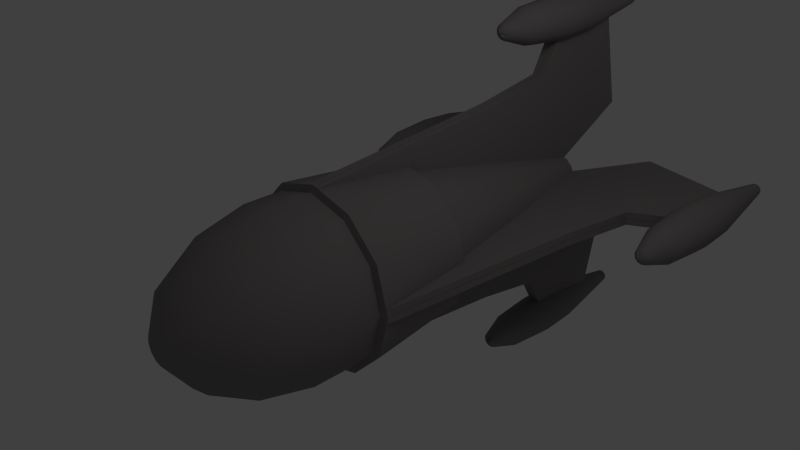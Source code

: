 # Source: interceptor.blend  (saved by Blender 2.61.0; exported with 4.5.12 LTS)
import bpy
from mathutils import Matrix  # noqa: F401  (used for matrix-valued properties, if any)

bpy.ops.wm.read_factory_settings(use_empty=True)
scene = bpy.context.scene
scene.name = 'Scene'

# ---- collections
col_collection_1 = bpy.data.collections.new('Collection 1'); scene.collection.children.link(col_collection_1)

# ---- materials (node trees are filled in below, after node groups)
mat_shiny = bpy.data.materials.new('Shiny')
mat_shiny.alpha_threshold = 0.0
mat_shiny.use_transparent_shadow = False
mat_shiny.diffuse_color = (0.2462, 0.2294, 0.2262, 1.0)
mat_shiny.roughness = 0.5
mat_shiny.line_color = (0.0, 0.0, 0.0, 1.0)
mat_black = bpy.data.materials.new('Black')
mat_black.alpha_threshold = 0.0
mat_black.use_transparent_shadow = False
mat_black.diffuse_color = (0.0, 0.0, 0.0, 1.0)
mat_black.roughness = 0.5
mat_black.line_color = (0.0, 0.0, 0.0, 1.0)

# ---- material node trees

# ---- world
world_world = bpy.data.worlds.new('World'); scene.world = world_world
world_world.color = (0.05088, 0.05088, 0.05088)
world_world.use_sun_shadow = False
world_world.sun_shadow_jitter_overblur = 0.0
world_world.cycles.sampling_method = 'MANUAL'
world_world.cycles.sample_map_resolution = 256

# ---- cameras
cam_camera = bpy.data.cameras.new('Camera')
cam_camera.clip_end = 100.0
cam_camera.lens = 35.0
cam_camera.sensor_width = 32.0
cam_camera.sensor_height = 18.0
cam_camera.ortho_scale = 7.314
cam_camera.dof.focus_distance = 0.0
cam_camera.dof.aperture_fstop = 128.0

# ---- lights
light_lamp = bpy.data.lights.new('Lamp', 'POINT')
light_lamp.transmission_factor = 0.0
light_lamp.cutoff_distance = 30.0
light_lamp.energy = 100.0
light_lamp.shadow_buffer_clip_start = 1.001
light_lamp.shadow_soft_size = 1.0
light_lamp.shadow_maximum_resolution = 0.006
light_lamp.use_absolute_resolution = True
light_lamp.cycles.use_multiple_importance_sampling = False

# ---- meshes
me_plane = bpy.data.meshes.new('Plane')
me_plane.from_pydata([(-1.015, 0.6133, 0.0), (1.015, 0.6133, 0.0), (-1.0, -2.217, 0.0), (1.0, -2.217, 0.0), (-0.2094, -3.095, 0.0), (0.2094, -3.095, 0.0), (-0.003254, -3.147, 0.0), (0.003254, -3.147, 0.0), (-1.163, -1.498, 0.0), (1.163, -1.498, 0.0), (-0.6784, -2.761, 0.0), (0.6784, -2.761, 0.0), (-0.01103, 3.833, 0.0), (0.01103, 3.833, 0.0), (-0.7207, 2.042, 0.0), (0.7207, 2.042, 0.0), (-1.164, -0.937, 0.0), (1.164, -0.937, 0.0), (-0.2971, 3.834, 0.0), (0.2971, 3.834, 0.0), (-0.2573, 3.834, -0.1486), (-0.2573, 3.834, 0.1486), (0.2573, 3.834, -0.1486), (0.2573, 3.834, 0.1486), (-1.008, -0.937, -0.5821), (-1.008, -0.937, 0.5821), (1.008, -0.937, -0.5821), (1.008, -0.937, 0.5821), (-0.6241, 2.042, -0.3603), (-0.6241, 2.042, 0.3603), (0.6241, 2.042, -0.3603), (0.6241, 2.042, 0.3603), (-0.009555, 3.833, -0.005517), (-0.009555, 3.833, 0.005517), (0.009555, 3.833, -0.005517), (0.009555, 3.833, 0.005517), (-0.5875, -2.761, -0.3392), (-0.5875, -2.761, 0.3392), (0.5875, -2.761, -0.3392), (0.5875, -2.761, 0.3392), (-1.007, -1.498, -0.5815), (-1.007, -1.498, 0.5815), (1.007, -1.498, -0.5815), (1.007, -1.498, 0.5815), (-0.002818, -3.147, -0.001627), (-0.002818, -3.147, 0.001627), (0.002818, -3.147, -0.001627), (0.002818, -3.147, 0.001627), (-0.1813, -3.095, -0.1047), (-0.1813, -3.095, 0.1047), (0.1813, -3.095, -0.1047), (0.1813, -3.095, 0.1047), (-0.866, -2.217, -0.5), (-0.866, -2.217, 0.5), (0.866, -2.217, -0.5), (0.866, -2.217, 0.5), (-0.8789, 0.6133, -0.5074), (-0.8789, 0.6133, 0.5074), (0.8789, 0.6133, -0.5074), (0.8789, 0.6133, 0.5074), (-0.5074, 0.6133, -0.8789), (-0.5074, 0.6133, 0.8789), (0.5074, 0.6133, -0.8789), (0.5074, 0.6133, 0.8789), (-0.5, -2.217, -0.866), (-0.5, -2.217, 0.866), (0.5, -2.217, -0.866), (0.5, -2.217, 0.866), (-0.1047, -3.095, -0.1813), (-0.1047, -3.095, 0.1813), (0.1047, -3.095, -0.1813), (0.1047, -3.095, 0.1813), (-0.001627, -3.147, -0.002818), (-0.001627, -3.147, 0.002818), (0.001627, -3.147, -0.002818), (0.001627, -3.147, 0.002818), (-0.5815, -1.498, -1.007), (-0.5815, -1.498, 1.007), (0.5815, -1.498, -1.007), (0.5815, -1.498, 1.007), (-0.3392, -2.761, -0.5875), (-0.3392, -2.761, 0.5875), (0.3392, -2.761, -0.5875), (0.3392, -2.761, 0.5875), (-0.005517, 3.833, -0.009555), (-0.005517, 3.833, 0.009555), (0.005517, 3.833, -0.009555), (0.005517, 3.833, 0.009555), (-0.3603, 2.042, -0.6241), (-0.3603, 2.042, 0.6241), (0.3603, 2.042, -0.6241), (0.3603, 2.042, 0.6241), (-0.5821, -0.937, -1.008), (-0.5821, -0.937, 1.008), (0.5821, -0.937, -1.008), (0.5821, -0.937, 1.008), (-0.1486, 3.834, -0.2573), (-0.1486, 3.834, 0.2573), (0.1486, 3.834, -0.2573), (0.1486, 3.834, 0.2573), (0.0, 3.834, -0.2971), (0.0, 3.834, 0.2971), (0.0, -0.937, -1.164), (0.0, -0.937, 1.164), (0.0, 2.042, -0.7207), (0.0, 2.042, 0.7207), (0.0, 3.833, -0.01103), (0.0, 3.833, 0.01103), (0.0, -2.761, -0.6784), (0.0, -2.761, 0.6784), (0.0, -1.498, -1.163), (0.0, -1.498, 1.163), (0.0, -3.147, -0.003254), (0.0, -3.147, 0.003254), (0.0, -3.095, -0.2094), (0.0, -3.095, 0.2094), (0.0, -2.217, -1.0), (0.0, -2.217, 1.0), (0.0, 0.6133, -1.015), (0.0, 0.6133, 1.015), (0.002464, 4.634, -2.479), (0.002464, 4.634, 2.479), (-0.002464, 4.634, -2.479), (-0.002464, 4.634, 2.479), (0.002464, 3.186, -1.679), (0.002464, 3.186, 1.679), (-0.002464, 3.186, -1.679), (-0.002464, 3.186, 1.679), (-0.09695, 3.186, -1.679), (-0.09695, 3.186, 1.679), (0.09695, 3.186, -1.679), (0.09695, 3.186, 1.679), (-0.09695, 4.634, -2.479), (-0.09695, 4.634, 2.479), (0.09695, 4.634, -2.479), (0.09695, 4.634, 2.479), (0.002465, 3.81, -0.2593), (0.002465, 3.81, 0.2593), (-0.002465, 3.81, -0.2593), (-0.002465, 3.81, 0.2593), (0.002463, -0.9041, -1.088), (0.002463, -0.9041, 1.088), (-0.002463, -0.9041, -1.088), (-0.002463, -0.9041, 1.088), (-0.09695, -0.9041, -1.088), (-0.09695, -0.9041, 1.088), (0.09695, -0.9041, -1.088), (0.09695, -0.9041, 1.088), (-0.09695, 3.81, -0.2593), (-0.09695, 3.81, 0.2593), (0.09695, 3.81, -0.2593), (0.09695, 3.81, 0.2593), (0.002464, -0.9041, -1.235), (0.002464, -0.9041, 1.235), (-0.002464, -0.9041, -1.235), (-0.002464, -0.9041, 1.235), (0.002464, 5.003, -0.8888), (0.002464, 5.003, 0.8888), (-0.002464, 5.003, -0.8888), (-0.002464, 5.003, 0.8888), (-0.09695, -0.9041, -1.235), (-0.09695, -0.9041, 1.235), (0.09695, -0.9041, -1.235), (0.09695, -0.9041, 1.235), (-0.09695, 5.003, -0.8888), (-0.09695, 5.003, 0.8888), (0.09695, 5.003, -0.8888), (0.09695, 5.003, 0.8888), (0.002464, 3.584, -2.389), (0.002464, 3.584, 2.389), (-0.002464, 3.584, -2.389), (-0.002464, 3.584, 2.389), (-0.09695, 3.584, -2.389), (-0.09695, 3.584, 2.389), (0.09695, 3.584, -2.389), (0.09695, 3.584, 2.389), (0.0, 2.835, -2.175), (0.0, 2.835, 2.175), (0.0, 4.091, -2.149), (0.0, 4.091, 2.149), (0.0, 2.301, -2.447), (0.0, 2.301, 2.447), (0.0, 5.369, -2.447), (0.0, 5.369, 2.447), (0.0, 2.387, -2.329), (0.0, 2.387, 2.329), (0.0, 5.354, -2.356), (0.0, 5.354, 2.356), (0.0, 3.502, -2.122), (0.0, 3.502, 2.122), (-0.1625, 3.502, -2.166), (-0.1625, 3.502, 2.166), (0.1625, 3.502, -2.166), (0.1625, 3.502, 2.166), (-0.04558, 5.354, -2.368), (-0.04558, 5.354, 2.368), (0.04558, 5.354, -2.368), (0.04558, 5.354, 2.368), (-0.05885, 2.387, -2.345), (-0.05885, 2.387, 2.345), (0.05885, 2.387, -2.345), (0.05885, 2.387, 2.345), (0.0, 5.369, -2.447), (0.0, 5.369, 2.447), (0.0, 2.301, -2.447), (0.0, 2.301, 2.447), (-0.149, 4.091, -2.189), (-0.149, 4.091, 2.189), (0.149, 4.091, -2.189), (0.149, 4.091, 2.189), (-0.1361, 2.835, -2.211), (-0.1361, 2.835, 2.211), (0.1361, 2.835, -2.211), (0.1361, 2.835, 2.211), (-0.2358, 2.835, -2.311), (-0.2358, 2.835, 2.311), (0.2358, 2.835, -2.311), (0.2358, 2.835, 2.311), (-0.2581, 4.091, -2.298), (-0.2581, 4.091, 2.298), (0.2581, 4.091, -2.298), (0.2581, 4.091, 2.298), (0.0, 2.301, -2.447), (0.0, 2.301, 2.447), (0.0, 5.369, -2.447), (0.0, 5.369, 2.447), (-0.1019, 2.387, -2.388), (-0.1019, 2.387, 2.388), (0.1019, 2.387, -2.388), (0.1019, 2.387, 2.388), (-0.07894, 5.354, -2.402), (-0.07894, 5.354, 2.402), (0.07894, 5.354, -2.402), (0.07894, 5.354, 2.402), (-0.2815, 3.502, -2.285), (-0.2815, 3.502, 2.285), (0.2815, 3.502, -2.285), (0.2815, 3.502, 2.285), (-0.3251, 3.502, -2.447), (-0.3251, 3.502, 2.447), (0.3251, 3.502, -2.447), (0.3251, 3.502, 2.447), (-0.09115, 5.354, -2.447), (-0.09115, 5.354, 2.447), (0.09115, 5.354, -2.447), (0.09115, 5.354, 2.447), (-0.1177, 2.387, -2.447), (-0.1177, 2.387, 2.447), (0.1177, 2.387, -2.447), (0.1177, 2.387, 2.447), (0.0, 5.369, -2.447), (0.0, 5.369, 2.447), (0.0, 2.301, -2.447), (0.0, 2.301, 2.447), (-0.298, 4.091, -2.447), (-0.298, 4.091, 2.447), (0.298, 4.091, -2.447), (0.298, 4.091, 2.447), (-0.2723, 2.835, -2.447), (-0.2723, 2.835, 2.447), (0.2723, 2.835, -2.447), (0.2723, 2.835, 2.447), (-0.2358, 2.835, -2.583), (-0.2358, 2.835, 2.583), (0.2358, 2.835, -2.583), (0.2358, 2.835, 2.583), (-0.2581, 4.091, -2.596), (-0.2581, 4.091, 2.596), (0.2581, 4.091, -2.596), (0.2581, 4.091, 2.596), (0.0, 2.301, -2.447), (0.0, 2.301, 2.447), (0.0, 5.369, -2.447), (0.0, 5.369, 2.447), (-0.1019, 2.387, -2.506), (-0.1019, 2.387, 2.506), (0.1019, 2.387, -2.506), (0.1019, 2.387, 2.506), (-0.07894, 5.354, -2.493), (-0.07894, 5.354, 2.493), (0.07894, 5.354, -2.493), (0.07894, 5.354, 2.493), (-0.2815, 3.502, -2.61), (-0.2815, 3.502, 2.61), (0.2815, 3.502, -2.61), (0.2815, 3.502, 2.61), (-0.1625, 3.502, -2.729), (-0.1625, 3.502, 2.729), (0.1625, 3.502, -2.729), (0.1625, 3.502, 2.729), (-0.04558, 5.354, -2.526), (-0.04558, 5.354, 2.526), (0.04558, 5.354, -2.526), (0.04558, 5.354, 2.526), (-0.05885, 2.387, -2.549), (-0.05885, 2.387, 2.549), (0.05885, 2.387, -2.549), (0.05885, 2.387, 2.549), (0.0, 5.369, -2.447), (0.0, 5.369, 2.447), (0.0, 2.301, -2.447), (0.0, 2.301, 2.447), (-0.149, 4.091, -2.705), (-0.149, 4.091, 2.705), (0.149, 4.091, -2.705), (0.149, 4.091, 2.705), (-0.1361, 2.835, -2.683), (-0.1361, 2.835, 2.683), (0.1361, 2.835, -2.683), (0.1361, 2.835, 2.683), (0.0, 2.835, -2.719), (0.0, 2.835, 2.719), (0.0, 4.091, -2.745), (0.0, 4.091, 2.745), (0.0, 2.301, -2.447), (0.0, 2.301, 2.447), (0.0, 5.369, -2.447), (0.0, 5.369, 2.447), (0.0, 2.387, -2.565), (0.0, 2.387, 2.565), (0.0, 5.354, -2.538), (0.0, 5.354, 2.538), (0.0, 3.502, -2.772), (0.0, 3.502, 2.772), (0.002464, 2.101, -1.499), (0.002464, 2.101, 1.499), (-0.002464, 2.101, -1.499), (-0.002464, 2.101, 1.499), (-0.09695, 2.101, -1.499), (-0.09695, 2.101, 1.499), (0.09695, 2.101, -1.499), (0.09695, 2.101, 1.499), (-1.1, 0.56, 0.0), (1.1, 0.56, 0.0), (-0.9529, 0.56, -0.5502), (-0.9529, 0.56, 0.5502), (0.9529, 0.56, -0.5502), (0.9529, 0.56, 0.5502), (-0.5502, 0.56, -0.9529), (-0.5502, 0.56, 0.9529), (0.5502, 0.56, -0.9529), (0.5502, 0.56, 0.9529), (0.0, 0.56, -1.1), (0.0, 0.56, 1.1), (-1.252, -0.9028, 0.0), (1.252, -0.9028, 0.0), (-1.085, -0.9028, -0.6262), (-1.085, -0.9028, 0.6262), (1.085, -0.9028, -0.6262), (1.085, -0.9028, 0.6262), (-0.6262, -0.9028, -1.085), (-0.6262, -0.9028, 1.085), (0.6262, -0.9028, -1.085), (0.6262, -0.9028, 1.085), (0.0, -0.9028, -1.252), (0.0, -0.9028, 1.252), (-1.499, 2.101, -0.09695), (-1.499, 2.101, 0.09695), (1.499, 2.101, -0.09695), (1.499, 2.101, 0.09695), (-1.499, 2.101, 0.002464), (-1.499, 2.101, -0.002464), (1.499, 2.101, 0.002464), (1.499, 2.101, -0.002464), (-2.772, 3.502, 0.0), (2.772, 3.502, 0.0), (-2.538, 5.354, 0.0), (2.538, 5.354, 0.0), (-2.565, 2.387, 0.0), (2.565, 2.387, 0.0), (-2.447, 5.369, 0.0), (2.447, 5.369, 0.0), (-2.447, 2.301, 0.0), (2.447, 2.301, 0.0), (-2.745, 4.091, 0.0), (2.745, 4.091, 0.0), (-2.719, 2.835, 0.0), (2.719, 2.835, 0.0), (-2.683, 2.835, -0.1361), (-2.683, 2.835, 0.1361), (2.683, 2.835, -0.1361), (2.683, 2.835, 0.1361), (-2.705, 4.091, -0.149), (-2.705, 4.091, 0.149), (2.705, 4.091, -0.149), (2.705, 4.091, 0.149), (-2.447, 2.301, 0.0), (2.447, 2.301, 0.0), (-2.447, 5.369, 0.0), (2.447, 5.369, 0.0), (-2.549, 2.387, -0.05885), (-2.549, 2.387, 0.05885), (2.549, 2.387, -0.05885), (2.549, 2.387, 0.05885), (-2.526, 5.354, -0.04558), (-2.526, 5.354, 0.04558), (2.526, 5.354, -0.04558), (2.526, 5.354, 0.04558), (-2.729, 3.502, -0.1625), (-2.729, 3.502, 0.1625), (2.729, 3.502, -0.1625), (2.729, 3.502, 0.1625), (-2.61, 3.502, -0.2815), (-2.61, 3.502, 0.2815), (2.61, 3.502, -0.2815), (2.61, 3.502, 0.2815), (-2.493, 5.354, -0.07894), (-2.493, 5.354, 0.07894), (2.493, 5.354, -0.07894), (2.493, 5.354, 0.07894), (-2.506, 2.387, -0.1019), (-2.506, 2.387, 0.1019), (2.506, 2.387, -0.1019), (2.506, 2.387, 0.1019), (-2.447, 5.369, 0.0), (2.447, 5.369, 0.0), (-2.447, 2.301, 0.0), (2.447, 2.301, 0.0), (-2.596, 4.091, -0.2581), (-2.596, 4.091, 0.2581), (2.596, 4.091, -0.2581), (2.596, 4.091, 0.2581), (-2.583, 2.835, -0.2358), (-2.583, 2.835, 0.2358), (2.583, 2.835, -0.2358), (2.583, 2.835, 0.2358), (-2.447, 2.835, -0.2723), (-2.447, 2.835, 0.2723), (2.447, 2.835, -0.2723), (2.447, 2.835, 0.2723), (-2.447, 4.091, -0.298), (-2.447, 4.091, 0.298), (2.447, 4.091, -0.298), (2.447, 4.091, 0.298), (-2.447, 2.301, 0.0), (2.447, 2.301, 0.0), (-2.447, 5.369, 0.0), (2.447, 5.369, 0.0), (-2.447, 2.387, -0.1177), (-2.447, 2.387, 0.1177), (2.447, 2.387, -0.1177), (2.447, 2.387, 0.1177), (-2.447, 5.354, -0.09115), (-2.447, 5.354, 0.09115), (2.447, 5.354, -0.09115), (2.447, 5.354, 0.09115), (-2.447, 3.502, -0.3251), (-2.447, 3.502, 0.3251), (2.447, 3.502, -0.3251), (2.447, 3.502, 0.3251), (-2.285, 3.502, -0.2815), (-2.285, 3.502, 0.2815), (2.285, 3.502, -0.2815), (2.285, 3.502, 0.2815), (-2.402, 5.354, -0.07894), (-2.402, 5.354, 0.07894), (2.402, 5.354, -0.07894), (2.402, 5.354, 0.07894), (-2.388, 2.387, -0.1019), (-2.388, 2.387, 0.1019), (2.388, 2.387, -0.1019), (2.388, 2.387, 0.1019), (-2.447, 5.369, 0.0), (2.447, 5.369, 0.0), (-2.447, 2.301, 0.0), (2.447, 2.301, 0.0), (-2.298, 4.091, -0.2581), (-2.298, 4.091, 0.2581), (2.298, 4.091, -0.2581), (2.298, 4.091, 0.2581), (-2.311, 2.835, -0.2358), (-2.311, 2.835, 0.2358), (2.311, 2.835, -0.2358), (2.311, 2.835, 0.2358), (-2.211, 2.835, -0.1361), (-2.211, 2.835, 0.1361), (2.211, 2.835, -0.1361), (2.211, 2.835, 0.1361), (-2.189, 4.091, -0.149), (-2.189, 4.091, 0.149), (2.189, 4.091, -0.149), (2.189, 4.091, 0.149), (-2.447, 2.301, 0.0), (2.447, 2.301, 0.0), (-2.447, 5.369, 0.0), (2.447, 5.369, 0.0), (-2.345, 2.387, -0.05885), (-2.345, 2.387, 0.05885), (2.345, 2.387, -0.05885), (2.345, 2.387, 0.05885), (-2.368, 5.354, -0.04558), (-2.368, 5.354, 0.04558), (2.368, 5.354, -0.04558), (2.368, 5.354, 0.04558), (-2.166, 3.502, -0.1625), (-2.166, 3.502, 0.1625), (2.166, 3.502, -0.1625), (2.166, 3.502, 0.1625), (-2.122, 3.502, 0.0), (2.122, 3.502, 0.0), (-2.356, 5.354, 0.0), (2.356, 5.354, 0.0), (-2.329, 2.387, 0.0), (2.329, 2.387, 0.0), (-2.447, 5.369, 0.0), (2.447, 5.369, 0.0), (-2.447, 2.301, 0.0), (2.447, 2.301, 0.0), (-2.149, 4.091, 0.0), (2.149, 4.091, 0.0), (-2.175, 2.835, 0.0), (2.175, 2.835, 0.0), (-2.389, 3.584, -0.09695), (-2.389, 3.584, 0.09695), (2.389, 3.584, -0.09695), (2.389, 3.584, 0.09695), (-2.389, 3.584, 0.002464), (-2.389, 3.584, -0.002464), (2.389, 3.584, 0.002464), (2.389, 3.584, -0.002464), (-0.8888, 5.003, -0.09695), (-0.8888, 5.003, 0.09695), (0.8888, 5.003, -0.09695), (0.8888, 5.003, 0.09695), (-1.235, -0.9041, -0.09695), (-1.235, -0.9041, 0.09695), (1.235, -0.9041, -0.09695), (1.235, -0.9041, 0.09695), (-0.8888, 5.003, 0.002464), (-0.8888, 5.003, -0.002464), (0.8888, 5.003, 0.002464), (0.8888, 5.003, -0.002464), (-1.235, -0.9041, 0.002464), (-1.235, -0.9041, -0.002464), (1.235, -0.9041, 0.002464), (1.235, -0.9041, -0.002464), (-0.2593, 3.81, -0.09695), (-0.2593, 3.81, 0.09695), (0.2593, 3.81, -0.09695), (0.2593, 3.81, 0.09695), (-1.088, -0.9041, -0.09695), (-1.088, -0.9041, 0.09695), (1.088, -0.9041, -0.09695), (1.088, -0.9041, 0.09695), (-1.088, -0.9041, 0.002464), (-1.088, -0.9041, -0.002464), (1.088, -0.9041, 0.002464), (1.088, -0.9041, -0.002464), (-0.2593, 3.81, 0.002465), (-0.2593, 3.81, -0.002465), (0.2593, 3.81, 0.002465), (0.2593, 3.81, -0.002465), (-2.479, 4.634, -0.09695), (-2.479, 4.634, 0.09695), (2.479, 4.634, -0.09695), (2.479, 4.634, 0.09695), (-1.679, 3.186, -0.09695), (-1.679, 3.186, 0.09695), (1.679, 3.186, -0.09695), (1.679, 3.186, 0.09695), (-1.679, 3.186, 0.002464), (-1.679, 3.186, -0.002464), (1.679, 3.186, 0.002464), (1.679, 3.186, -0.002464), (-2.479, 4.634, 0.002464), (-2.479, 4.634, -0.002464), (2.479, 4.634, 0.002464), (2.479, 4.634, -0.002464), (-0.2971, 3.834, 0.0), (0.2971, 3.834, 0.0), (-0.2573, 3.834, -0.1486), (-0.2573, 3.834, 0.1486), (0.2573, 3.834, -0.1486), (0.2573, 3.834, 0.1486), (-0.1486, 3.834, -0.2573), (-0.1486, 3.834, 0.2573), (0.1486, 3.834, -0.2573), (0.1486, 3.834, 0.2573), (0.0, 3.834, -0.2971), (0.0, 3.834, 0.2971), (-1.164, -0.937, 0.0), (1.164, -0.937, 0.0), (-1.008, -0.937, -0.5821), (-1.008, -0.937, 0.5821), (1.008, -0.937, -0.5821), (1.008, -0.937, 0.5821), (-0.5821, -0.937, -1.008), (-0.5821, -0.937, 1.008), (0.5821, -0.937, -1.008), (0.5821, -0.937, 1.008), (0.0, -0.937, -1.164), (0.0, -0.937, 1.164), (-1.015, 0.6133, 0.0), (1.015, 0.6133, 0.0), (-0.8789, 0.6133, -0.5074), (-0.8789, 0.6133, 0.5074), (0.8789, 0.6133, -0.5074), (0.8789, 0.6133, 0.5074), (-0.5074, 0.6133, -0.8789), (-0.5074, 0.6133, 0.8789), (0.5074, 0.6133, -0.8789), (0.5074, 0.6133, 0.8789), (0.0, 0.6133, -1.015), (0.0, 0.6133, 1.015), (0.002464, 3.186, -1.679), (0.002464, 3.186, 1.679), (-0.002464, 3.186, -1.679), (-0.002464, 3.186, 1.679), (-0.09695, 3.186, -1.679), (-0.09695, 3.186, 1.679), (0.09695, 3.186, -1.679), (0.09695, 3.186, 1.679), (-0.09695, 3.186, -1.679), (-0.09695, 3.186, 1.679), (0.09695, 3.186, -1.679), (0.09695, 3.186, 1.679), (-0.09695, 2.101, -1.499), (-0.09695, 2.101, 1.499), (0.09695, 2.101, -1.499), (0.09695, 2.101, 1.499), (-0.09695, -0.9041, -1.235), (-0.09695, -0.9041, 1.235), (0.09695, -0.9041, -1.235), (0.09695, -0.9041, 1.235), (-0.09695, -0.9041, -1.235), (-0.09695, -0.9041, 1.235), (0.09695, -0.9041, -1.235), (0.09695, -0.9041, 1.235), (-0.09695, -0.9041, -1.088), (-0.09695, -0.9041, 1.088), (0.09695, -0.9041, -1.088), (0.09695, -0.9041, 1.088), (-0.09695, -0.9041, -1.088), (-0.09695, -0.9041, 1.088), (0.09695, -0.9041, -1.088), (0.09695, -0.9041, 1.088), (-0.09695, 3.81, -0.2593), (-0.09695, 3.81, 0.2593), (0.09695, 3.81, -0.2593), (0.09695, 3.81, 0.2593), (-0.09695, 3.81, -0.2593), (-0.09695, 3.81, 0.2593), (0.09695, 3.81, -0.2593), (0.09695, 3.81, 0.2593), (-0.09695, 5.003, -0.8888), (-0.09695, 5.003, 0.8888), (0.09695, 5.003, -0.8888), (0.09695, 5.003, 0.8888), (-0.09695, 5.003, -0.8888), (-0.09695, 5.003, 0.8888), (0.09695, 5.003, -0.8888), (0.09695, 5.003, 0.8888), (0.002464, 5.003, -0.8888), (0.002464, 5.003, 0.8888), (-0.002464, 5.003, -0.8888), (-0.002464, 5.003, 0.8888), (-0.09695, 4.634, -2.479), (-0.09695, 4.634, 2.479), (0.09695, 4.634, -2.479), (0.09695, 4.634, 2.479), (-0.09695, 4.634, -2.479), (-0.09695, 4.634, 2.479), (0.09695, 4.634, -2.479), (0.09695, 4.634, 2.479), (-0.09695, 3.584, -2.389), (-0.09695, 3.584, 2.389), (0.09695, 3.584, -2.389), (0.09695, 3.584, 2.389), (-0.09695, 3.584, -2.389), (-0.09695, 3.584, 2.389), (0.09695, 3.584, -2.389), (0.09695, 3.584, 2.389), (0.002464, 3.584, -2.389), (0.002464, 3.584, 2.389), (-0.002464, 3.584, -2.389), (-0.002464, 3.584, 2.389), (0.002464, 4.634, -2.479), (0.002464, 4.634, 2.479), (-0.002464, 4.634, -2.479), (-0.002464, 4.634, 2.479), (0.002465, 3.81, -0.2593), (0.002465, 3.81, 0.2593), (-0.002465, 3.81, -0.2593), (-0.002465, 3.81, 0.2593), (0.002463, -0.9041, -1.088), (0.002463, -0.9041, 1.088), (-0.002463, -0.9041, -1.088), (-0.002463, -0.9041, 1.088), (0.002464, -0.9041, -1.235), (0.002464, -0.9041, 1.235), (-0.002464, -0.9041, -1.235), (-0.002464, -0.9041, 1.235), (0.0, 5.354, -2.356), (0.0, 5.354, 2.356), (0.0, 5.354, -2.356), (0.0, 5.354, 2.356), (0.0, 5.369, -2.447), (0.0, 5.369, 2.447), (0.0, 5.369, -2.447), (0.0, 5.369, 2.447), (-0.04558, 5.354, -2.368), (-0.04558, 5.354, 2.368), (0.04558, 5.354, -2.368), (0.04558, 5.354, 2.368), (-0.04558, 5.354, -2.368), (-0.04558, 5.354, 2.368), (0.04558, 5.354, -2.368), (0.04558, 5.354, 2.368), (-0.04558, 5.354, -2.368), (-0.04558, 5.354, 2.368), (0.04558, 5.354, -2.368), (0.04558, 5.354, 2.368), (0.0, 5.369, -2.447), (0.0, 5.369, 2.447), (0.0, 5.369, -2.447), (0.0, 5.369, 2.447), (-0.07894, 5.354, -2.402), (-0.07894, 5.354, 2.402), (0.07894, 5.354, -2.402), (0.07894, 5.354, 2.402), (0.0, 2.301, -2.447), (0.0, 2.301, 2.447), (-0.1019, 2.387, -2.388), (-0.1019, 2.387, 2.388), (0.1019, 2.387, -2.388), (0.1019, 2.387, 2.388), (0.0, 2.301, -2.447), (0.0, 2.301, 2.447), (-0.07894, 5.354, -2.402), (-0.07894, 5.354, 2.402), (0.07894, 5.354, -2.402), (0.07894, 5.354, 2.402), (-0.07894, 5.354, -2.402), (-0.07894, 5.354, 2.402), (0.07894, 5.354, -2.402), (0.07894, 5.354, 2.402), (0.0, 5.369, -2.447), (0.0, 5.369, 2.447), (0.0, 5.369, -2.447), (0.0, 5.369, 2.447), (-0.09115, 5.354, -2.447), (-0.09115, 5.354, 2.447), (0.09115, 5.354, -2.447), (0.09115, 5.354, 2.447), (-0.09115, 5.354, -2.447), (-0.09115, 5.354, 2.447), (0.09115, 5.354, -2.447), (0.09115, 5.354, 2.447), (-0.09115, 5.354, -2.447), (-0.09115, 5.354, 2.447), (0.09115, 5.354, -2.447), (0.09115, 5.354, 2.447), (0.0, 5.369, -2.447), (0.0, 5.369, 2.447), (0.0, 5.369, -2.447), (0.0, 5.369, 2.447), (-0.04558, 5.354, -2.526), (-0.04558, 5.354, 2.526), (0.04558, 5.354, -2.526), (0.04558, 5.354, 2.526), (-0.04558, 5.354, -2.526), (-0.04558, 5.354, 2.526), (0.04558, 5.354, -2.526), (0.04558, 5.354, 2.526), (0.0, 5.354, -2.538), (0.0, 5.354, 2.538), (0.0, 5.369, -2.447), (0.0, 5.369, 2.447), (-0.07894, 5.354, -2.493), (-0.07894, 5.354, 2.493), (0.07894, 5.354, -2.493), (0.07894, 5.354, 2.493), (-0.04558, 5.354, -2.526), (-0.04558, 5.354, 2.526), (0.04558, 5.354, -2.526), (0.04558, 5.354, 2.526), (-0.1177, 2.387, -2.447), (-0.1177, 2.387, 2.447), (0.1177, 2.387, -2.447), (0.1177, 2.387, 2.447), (0.0, 2.301, -2.447), (0.0, 2.301, 2.447), (0.0, 2.301, -2.447), (0.0, 2.301, 2.447), (-0.1019, 2.387, -2.506), (-0.1019, 2.387, 2.506), (0.1019, 2.387, -2.506), (0.1019, 2.387, 2.506), (0.0, 2.301, -2.447), (0.0, 2.301, 2.447), (0.0, 2.301, -2.447), (0.0, 2.301, 2.447), (-1.1, 0.56, 0.0), (1.1, 0.56, 0.0), (-0.9529, 0.56, -0.5502), (-0.9529, 0.56, 0.5502), (0.9529, 0.56, -0.5502), (0.9529, 0.56, 0.5502), (-0.5502, 0.56, -0.9529), (-0.5502, 0.56, 0.9529), (0.5502, 0.56, -0.9529), (0.5502, 0.56, 0.9529), (0.0, 0.56, -1.1), (0.0, 0.56, 1.1), (-1.252, -0.9028, 0.0), (1.252, -0.9028, 0.0), (-1.085, -0.9028, -0.6262), (-1.085, -0.9028, 0.6262), (1.085, -0.9028, -0.6262), (1.085, -0.9028, 0.6262), (-0.6262, -0.9028, -1.085), (-0.6262, -0.9028, 1.085), (0.6262, -0.9028, -1.085), (0.6262, -0.9028, 1.085), (0.0, -0.9028, -1.252), (0.0, -0.9028, 1.252), (-1.499, 2.101, -0.09695), (-1.499, 2.101, 0.09695), (1.499, 2.101, -0.09695), (1.499, 2.101, 0.09695), (-1.679, 3.186, -0.09695), (-1.679, 3.186, 0.09695), (1.679, 3.186, -0.09695), (1.679, 3.186, 0.09695), (-1.679, 3.186, -0.09695), (-1.679, 3.186, 0.09695), (1.679, 3.186, -0.09695), (1.679, 3.186, 0.09695), (-2.389, 3.584, -0.09695), (-2.389, 3.584, 0.09695), (2.389, 3.584, -0.09695), (2.389, 3.584, 0.09695), (-2.389, 3.584, -0.09695), (-2.389, 3.584, 0.09695), (2.389, 3.584, -0.09695), (2.389, 3.584, 0.09695), (-2.479, 4.634, -0.09695), (-2.479, 4.634, 0.09695), (2.479, 4.634, -0.09695), (2.479, 4.634, 0.09695), (-2.479, 4.634, -0.09695), (-2.479, 4.634, 0.09695), (2.479, 4.634, -0.09695), (2.479, 4.634, 0.09695), (-0.8888, 5.003, -0.09695), (-0.8888, 5.003, 0.09695), (0.8888, 5.003, -0.09695), (0.8888, 5.003, 0.09695), (-0.8888, 5.003, -0.09695), (-0.8888, 5.003, 0.09695), (0.8888, 5.003, -0.09695), (0.8888, 5.003, 0.09695), (-0.2593, 3.81, -0.09695), (-0.2593, 3.81, 0.09695), (0.2593, 3.81, -0.09695), (0.2593, 3.81, 0.09695), (-0.2593, 3.81, -0.09695), (-0.2593, 3.81, 0.09695), (0.2593, 3.81, -0.09695), (0.2593, 3.81, 0.09695), (-1.088, -0.9041, -0.09695), (-1.088, -0.9041, 0.09695), (1.088, -0.9041, -0.09695), (1.088, -0.9041, 0.09695), (-1.088, -0.9041, -0.09695), (-1.088, -0.9041, 0.09695), (1.088, -0.9041, -0.09695), (1.088, -0.9041, 0.09695), (-1.088, -0.9041, 0.002464), (-1.088, -0.9041, -0.002464), (1.088, -0.9041, 0.002464), (1.088, -0.9041, -0.002464), (-1.235, -0.9041, -0.09695), (-1.235, -0.9041, 0.09695), (1.235, -0.9041, -0.09695), (1.235, -0.9041, 0.09695), (-0.2593, 3.81, 0.002465), (-0.2593, 3.81, -0.002465), (0.2593, 3.81, 0.002465), (0.2593, 3.81, -0.002465), (-0.8888, 5.003, 0.002464), (-0.8888, 5.003, -0.002464), (0.8888, 5.003, 0.002464), (0.8888, 5.003, -0.002464), (-2.479, 4.634, 0.002464), (-2.479, 4.634, -0.002464), (2.479, 4.634, 0.002464), (2.479, 4.634, -0.002464), (-2.389, 3.584, 0.002464), (-2.389, 3.584, -0.002464), (2.389, 3.584, 0.002464), (2.389, 3.584, -0.002464), (-1.679, 3.186, 0.002464), (-1.679, 3.186, -0.002464), (1.679, 3.186, 0.002464), (1.679, 3.186, -0.002464), (-1.235, -0.9041, -0.09695), (-1.235, -0.9041, 0.09695), (1.235, -0.9041, -0.09695), (1.235, -0.9041, 0.09695), (-1.235, -0.9041, 0.002464), (-1.235, -0.9041, -0.002464), (1.235, -0.9041, 0.002464), (1.235, -0.9041, -0.002464), (-2.538, 5.354, 0.0), (2.538, 5.354, 0.0), (-2.526, 5.354, -0.04558), (-2.526, 5.354, 0.04558), (2.526, 5.354, -0.04558), (2.526, 5.354, 0.04558), (-2.526, 5.354, -0.04558), (-2.526, 5.354, 0.04558), (2.526, 5.354, -0.04558), (2.526, 5.354, 0.04558), (-2.447, 5.369, 0.0), (2.447, 5.369, 0.0), (-2.447, 5.369, 0.0), (2.447, 5.369, 0.0), (-2.447, 5.354, -0.09115), (-2.447, 5.354, 0.09115), (2.447, 5.354, -0.09115), (2.447, 5.354, 0.09115), (-2.447, 5.354, -0.09115), (-2.447, 5.354, 0.09115), (2.447, 5.354, -0.09115), (2.447, 5.354, 0.09115), (-2.447, 5.354, -0.09115), (-2.447, 5.354, 0.09115), (2.447, 5.354, -0.09115), (2.447, 5.354, 0.09115), (-2.447, 5.354, -0.09115), (-2.447, 5.354, 0.09115), (2.447, 5.354, -0.09115), (2.447, 5.354, 0.09115), (-2.493, 5.354, -0.07894), (-2.493, 5.354, 0.07894), (2.493, 5.354, -0.07894), (2.493, 5.354, 0.07894), (-2.402, 5.354, -0.07894), (-2.402, 5.354, 0.07894), (2.402, 5.354, -0.07894), (2.402, 5.354, 0.07894), (-2.368, 5.354, -0.04558), (-2.368, 5.354, 0.04558), (2.368, 5.354, -0.04558), (2.368, 5.354, 0.04558), (-2.368, 5.354, -0.04558), (-2.368, 5.354, 0.04558), (2.368, 5.354, -0.04558), (2.368, 5.354, 0.04558), (-2.447, 5.369, 0.0), (2.447, 5.369, 0.0), (-2.447, 5.369, 0.0), (2.447, 5.369, 0.0), (-2.356, 5.354, 0.0), (2.356, 5.354, 0.0), (-2.356, 5.354, 0.0), (2.356, 5.354, 0.0), (-2.447, 5.369, 0.0), (2.447, 5.369, 0.0), (-2.447, 5.369, 0.0), (2.447, 5.369, 0.0), (-2.447, 2.301, 0.0), (2.447, 2.301, 0.0), (-2.447, 2.301, 0.0), (2.447, 2.301, 0.0), (-2.506, 2.387, -0.1019), (-2.506, 2.387, 0.1019), (2.506, 2.387, -0.1019), (2.506, 2.387, 0.1019), (-2.447, 2.301, 0.0), (2.447, 2.301, 0.0), (-2.549, 2.387, -0.05885), (-2.549, 2.387, 0.05885), (2.549, 2.387, -0.05885), (2.549, 2.387, 0.05885), (-2.447, 2.301, 0.0), (2.447, 2.301, 0.0), (-2.447, 5.369, 0.0), (2.447, 5.369, 0.0), (-2.526, 5.354, -0.04558), (-2.526, 5.354, 0.04558), (2.526, 5.354, -0.04558), (2.526, 5.354, 0.04558), (-2.526, 5.354, -0.04558), (-2.526, 5.354, 0.04558), (2.526, 5.354, -0.04558), (2.526, 5.354, 0.04558), (-2.447, 5.369, 0.0), (2.447, 5.369, 0.0), (-2.447, 2.301, 0.0), (2.447, 2.301, 0.0), (-2.447, 2.301, 0.0), (2.447, 2.301, 0.0), (-2.388, 2.387, -0.1019), (-2.388, 2.387, 0.1019), (2.388, 2.387, -0.1019), (2.388, 2.387, 0.1019), (-2.447, 2.301, 0.0), (2.447, 2.301, 0.0), (-2.447, 2.387, -0.1177), (-2.447, 2.387, 0.1177), (2.447, 2.387, -0.1177), (2.447, 2.387, 0.1177), (-2.447, 2.301, 0.0), (2.447, 2.301, 0.0), (-2.447, 2.301, 0.0), (2.447, 2.301, 0.0), (-2.329, 2.387, 0.0), (2.329, 2.387, 0.0), (-2.447, 5.369, 0.0), (2.447, 5.369, 0.0), (-2.368, 5.354, -0.04558), (-2.368, 5.354, 0.04558), (2.368, 5.354, -0.04558), (2.368, 5.354, 0.04558)], [], [(132, 172, 648), (649, 173, 133), (650, 174, 134), (135, 175, 651), (172, 128, 648), (649, 129, 173), (650, 130, 174), (175, 131, 651), (128, 328, 648), (649, 329, 129), (650, 330, 130), (131, 331, 651), (328, 160, 648), (649, 161, 329), (650, 162, 330), (331, 163, 651), (356, 520, 872), (873, 521, 357), (874, 522, 358), (359, 523, 875), (556, 520, 356), (357, 521, 557), (358, 522, 558), (559, 523, 359), (512, 520, 556), (557, 521, 513), (558, 522, 514), (515, 523, 559), (552, 520, 512), (513, 521, 553), (514, 522, 554), (555, 523, 515), (548, 544, 540), (541, 545, 549), (542, 546, 550), (551, 547, 543), (548, 540, 536), (537, 541, 549), (538, 542, 550), (551, 543, 539), (532, 524, 868), (869, 525, 533), (870, 526, 534), (535, 527, 871), (524, 864, 868), (869, 865, 525), (870, 866, 526), (527, 867, 871), (872, 520, 856), (857, 521, 873), (858, 522, 874), (875, 523, 859), (872, 856, 860), (861, 857, 873), (862, 858, 874), (875, 859, 863), (840, 564, 528), (529, 565, 841), (530, 566, 842), (843, 567, 531), (840, 528, 848), (849, 529, 841), (850, 530, 842), (843, 531, 851), (844, 880, 852), (853, 881, 845), (854, 882, 846), (847, 883, 855), (880, 876, 852), (853, 877, 881), (854, 878, 882), (883, 879, 855), (824, 560, 516), (517, 561, 825), (518, 562, 826), (827, 563, 519), (824, 516, 832), (833, 517, 825), (834, 518, 826), (827, 519, 835), (828, 888, 884), (885, 889, 829), (886, 890, 830), (831, 891, 887), (828, 884, 836), (837, 885, 829), (838, 886, 830), (831, 887, 839), (508, 498, 494), (495, 498, 508), (496, 499, 509), (509, 499, 497), (508, 494, 478), (479, 495, 508), (480, 496, 509), (509, 497, 481), (510, 474, 494), (495, 475, 510), (496, 476, 511), (511, 477, 497), (510, 494, 498), (498, 495, 510), (499, 496, 511), (511, 497, 499), (508, 478, 946), (947, 479, 508), (948, 480, 509), (509, 481, 949), (508, 946, 500), (500, 947, 508), (501, 948, 509), (509, 949, 501), (956, 942, 952), (952, 943, 956), (953, 944, 957), (957, 945, 953), (954, 950, 504), (505, 951, 955), (510, 1008, 486), (487, 1008, 510), (488, 1009, 511), (511, 1009, 489), (510, 486, 474), (475, 487, 510), (476, 488, 511), (511, 489, 477), (502, 506, 482), (483, 507, 503), (1008, 1006, 486), (487, 1006, 1008), (488, 1007, 1009), (1009, 1007, 489), (486, 1006, 464), (464, 1006, 487), (465, 1007, 488), (489, 1007, 465), (486, 464, 458), (459, 464, 487), (460, 465, 488), (489, 465, 461), (474, 486, 458), (459, 487, 475), (460, 488, 476), (477, 489, 461), (474, 458, 470), (471, 459, 475), (472, 460, 476), (477, 461, 473), (490, 454, 462), (462, 455, 491), (463, 456, 492), (493, 457, 463), (1012, 1010, 484), (484, 1010, 1013), (485, 1011, 1014), (1015, 1011, 485), (478, 466, 938), (939, 467, 479), (940, 468, 480), (481, 469, 941), (478, 938, 946), (947, 939, 479), (948, 940, 480), (481, 941, 949), (474, 470, 450), (451, 471, 475), (452, 472, 476), (477, 473, 453), (474, 450, 494), (495, 451, 475), (496, 452, 476), (477, 453, 497), (478, 494, 450), (451, 495, 479), (452, 496, 480), (481, 497, 453), (478, 450, 466), (467, 451, 479), (468, 452, 480), (481, 453, 469), (466, 450, 446), (447, 451, 467), (448, 452, 468), (469, 453, 449), (466, 446, 430), (431, 447, 467), (432, 448, 468), (469, 449, 433), (470, 426, 446), (447, 427, 471), (448, 428, 472), (473, 429, 449), (470, 446, 450), (451, 447, 471), (452, 448, 472), (473, 449, 453), (466, 430, 930), (931, 431, 467), (932, 432, 468), (469, 433, 933), (466, 930, 938), (939, 931, 467), (940, 932, 468), (469, 933, 941), (454, 926, 462), (462, 927, 455), (463, 928, 456), (457, 929, 463), (922, 436, 958), (958, 436, 923), (959, 437, 924), (925, 437, 959), (470, 458, 1000), (1001, 459, 471), (1002, 460, 472), (473, 461, 1003), (470, 1000, 426), (427, 1001, 471), (428, 1002, 472), (473, 1003, 429), (994, 998, 434), (434, 998, 995), (435, 999, 996), (997, 999, 435), (458, 992, 1000), (1001, 992, 459), (1002, 993, 460), (461, 993, 1003), (438, 990, 416), (416, 990, 439), (417, 991, 440), (441, 991, 417), (1000, 1004, 410), (411, 1004, 1001), (412, 1005, 1002), (1003, 1005, 413), (426, 1000, 410), (411, 1001, 427), (412, 1002, 428), (429, 1003, 413), (426, 410, 422), (423, 411, 427), (424, 412, 428), (429, 413, 425), (442, 406, 916), (916, 407, 443), (917, 408, 444), (445, 409, 917), (918, 914, 960), (960, 914, 919), (961, 915, 920), (921, 915, 961), (430, 418, 934), (935, 419, 431), (936, 420, 432), (433, 421, 937), (430, 934, 930), (931, 935, 431), (932, 936, 432), (433, 937, 933), (426, 422, 402), (403, 423, 427), (404, 424, 428), (429, 425, 405), (426, 402, 446), (447, 403, 427), (448, 404, 428), (429, 405, 449), (430, 446, 402), (403, 447, 431), (404, 448, 432), (433, 449, 405), (430, 402, 418), (419, 403, 431), (420, 404, 432), (433, 405, 421), (418, 402, 398), (399, 403, 419), (400, 404, 420), (421, 405, 401), (418, 398, 382), (383, 399, 419), (384, 400, 420), (421, 401, 385), (422, 378, 398), (399, 379, 423), (400, 380, 424), (425, 381, 401), (422, 398, 402), (403, 399, 423), (404, 400, 424), (425, 401, 405), (418, 382, 910), (911, 383, 419), (912, 384, 420), (421, 385, 913), (418, 910, 934), (935, 911, 419), (936, 912, 420), (421, 913, 937), (406, 906, 916), (916, 907, 407), (917, 908, 408), (409, 909, 917), (394, 388, 414), (414, 388, 395), (415, 389, 396), (397, 389, 415), (422, 410, 972), (973, 411, 423), (974, 412, 424), (425, 413, 975), (422, 972, 378), (379, 973, 423), (380, 974, 424), (425, 975, 381), (966, 970, 386), (386, 970, 967), (387, 971, 968), (969, 971, 387), (410, 964, 972), (973, 964, 411), (974, 965, 412), (413, 965, 975), (390, 962, 372), (372, 962, 391), (373, 963, 392), (393, 963, 373), (972, 976, 368), (368, 976, 973), (369, 977, 974), (975, 977, 369), (378, 972, 368), (368, 973, 379), (369, 974, 380), (381, 975, 369), (378, 368, 376), (376, 368, 379), (377, 369, 380), (381, 369, 377), (984, 366, 370), (370, 366, 985), (371, 367, 986), (987, 367, 371), (980, 988, 978), (978, 988, 981), (979, 989, 982), (983, 989, 979), (382, 374, 904), (904, 374, 383), (905, 375, 384), (385, 375, 905), (382, 904, 910), (911, 904, 383), (912, 905, 384), (385, 905, 913), (378, 376, 364), (364, 376, 379), (365, 377, 380), (381, 377, 365), (378, 364, 398), (399, 364, 379), (400, 365, 380), (381, 365, 401), (382, 398, 364), (364, 399, 383), (365, 400, 384), (385, 401, 365), (382, 364, 374), (374, 364, 383), (375, 365, 384), (385, 365, 375), (892, 820, 816), (817, 821, 893), (818, 822, 894), (895, 823, 819), (892, 816, 360), (361, 817, 893), (362, 818, 894), (895, 819, 363), (360, 816, 896), (897, 817, 361), (898, 818, 362), (363, 819, 899), (360, 896, 900), (901, 897, 361), (902, 898, 362), (363, 899, 903), (354, 102, 92), (93, 103, 355), (94, 102, 354), (355, 103, 95), (354, 92, 350), (351, 93, 355), (352, 94, 354), (355, 95, 353), (342, 814, 810), (811, 815, 343), (812, 814, 342), (343, 815, 813), (342, 810, 338), (339, 811, 343), (340, 812, 342), (343, 813, 341), (350, 92, 24), (25, 93, 351), (26, 94, 352), (353, 95, 27), (350, 24, 346), (347, 25, 351), (348, 26, 352), (353, 27, 349), (338, 810, 806), (807, 811, 339), (808, 812, 340), (341, 813, 809), (338, 806, 334), (335, 807, 339), (336, 808, 340), (341, 809, 337), (346, 24, 16), (16, 25, 347), (17, 26, 348), (349, 27, 17), (346, 16, 344), (344, 16, 347), (345, 17, 348), (349, 17, 345), (334, 806, 332), (332, 807, 335), (333, 808, 336), (337, 809, 333), (806, 804, 332), (332, 804, 807), (333, 805, 808), (809, 805, 333), (118, 802, 798), (799, 803, 119), (800, 802, 118), (119, 803, 801), (118, 798, 60), (61, 799, 119), (62, 800, 118), (119, 801, 63), (60, 798, 794), (795, 799, 61), (796, 800, 62), (63, 801, 797), (60, 794, 56), (57, 795, 61), (58, 796, 62), (63, 797, 59), (792, 0, 56), (57, 0, 792), (58, 1, 793), (793, 1, 59), (792, 56, 794), (795, 57, 792), (796, 58, 793), (793, 59, 797), (324, 152, 624), (625, 153, 325), (626, 154, 326), (327, 155, 627), (324, 624, 616), (617, 625, 325), (618, 626, 326), (327, 627, 619), (124, 324, 616), (617, 325, 125), (618, 326, 126), (127, 327, 619), (124, 616, 612), (613, 617, 125), (614, 618, 126), (127, 619, 615), (302, 312, 322), (323, 313, 303), (322, 312, 304), (305, 313, 323), (302, 322, 286), (287, 323, 303), (288, 322, 304), (305, 323, 289), (306, 286, 322), (323, 287, 307), (322, 288, 308), (309, 289, 323), (306, 322, 310), (311, 323, 307), (310, 322, 308), (309, 323, 311), (302, 772, 312), (313, 773, 303), (312, 774, 304), (305, 775, 313), (772, 320, 312), (313, 321, 773), (312, 320, 774), (775, 321, 313), (760, 298, 316), (317, 299, 761), (316, 298, 762), (763, 299, 317), (756, 766, 764), (765, 767, 757), (764, 766, 758), (759, 767, 765), (306, 310, 318), (319, 311, 307), (318, 310, 308), (309, 311, 319), (306, 318, 294), (295, 319, 307), (296, 318, 308), (309, 319, 297), (294, 318, 314), (315, 319, 295), (314, 318, 296), (297, 319, 315), (294, 314, 300), (301, 315, 295), (300, 314, 296), (297, 315, 301), (274, 294, 300), (301, 295, 275), (300, 296, 276), (277, 297, 301), (784, 788, 782), (783, 789, 785), (782, 788, 786), (787, 789, 783), (262, 306, 294), (295, 307, 263), (296, 308, 264), (265, 309, 297), (262, 294, 274), (275, 295, 263), (276, 296, 264), (265, 297, 277), (278, 754, 290), (291, 755, 279), (292, 754, 280), (281, 755, 293), (752, 298, 760), (761, 299, 753), (762, 298, 752), (753, 299, 763), (266, 768, 772), (773, 769, 267), (774, 770, 268), (269, 771, 775), (266, 772, 302), (303, 773, 267), (304, 774, 268), (269, 775, 305), (262, 282, 286), (287, 283, 263), (288, 284, 264), (265, 285, 289), (262, 286, 306), (307, 287, 263), (308, 288, 264), (265, 289, 309), (266, 302, 286), (287, 303, 267), (288, 304, 268), (269, 305, 289), (266, 286, 282), (283, 287, 267), (284, 288, 268), (269, 289, 285), (254, 266, 282), (283, 267, 255), (284, 268, 256), (257, 269, 285), (254, 282, 238), (239, 283, 255), (240, 284, 256), (257, 285, 241), (258, 238, 282), (283, 239, 259), (284, 240, 260), (261, 241, 285), (258, 282, 262), (263, 283, 259), (264, 284, 260), (261, 285, 265), (254, 748, 768), (769, 749, 255), (770, 750, 256), (257, 751, 771), (254, 768, 266), (267, 769, 255), (268, 770, 256), (257, 771, 269), (242, 738, 272), (273, 739, 243), (272, 738, 244), (245, 739, 273), (744, 754, 278), (279, 755, 745), (280, 754, 746), (747, 755, 281), (258, 262, 274), (275, 263, 259), (276, 264, 260), (261, 265, 277), (258, 274, 776), (777, 275, 259), (778, 276, 260), (261, 277, 779), (776, 274, 780), (781, 275, 777), (780, 276, 778), (779, 277, 781), (246, 270, 252), (253, 271, 247), (252, 270, 248), (249, 271, 253), (226, 776, 790), (791, 777, 227), (790, 778, 228), (229, 779, 791), (722, 726, 222), (223, 727, 723), (222, 726, 724), (725, 727, 223), (214, 258, 776), (777, 259, 215), (778, 260, 216), (217, 261, 779), (214, 776, 226), (227, 777, 215), (228, 778, 216), (217, 779, 229), (230, 714, 250), (251, 715, 231), (250, 714, 232), (233, 715, 251), (732, 736, 740), (741, 737, 733), (742, 736, 734), (735, 737, 743), (218, 728, 748), (749, 729, 219), (750, 730, 220), (221, 731, 751), (218, 748, 254), (255, 749, 219), (256, 750, 220), (221, 751, 257), (214, 234, 238), (239, 235, 215), (240, 236, 216), (217, 237, 241), (214, 238, 258), (259, 239, 215), (260, 240, 216), (217, 241, 261), (218, 254, 238), (239, 255, 219), (240, 256, 220), (221, 257, 241), (218, 238, 234), (235, 239, 219), (236, 240, 220), (221, 241, 237), (206, 218, 234), (235, 219, 207), (236, 220, 208), (209, 221, 237), (206, 234, 190), (191, 235, 207), (192, 236, 208), (209, 237, 193), (210, 190, 234), (235, 191, 211), (236, 192, 212), (213, 193, 237), (210, 234, 214), (215, 235, 211), (216, 236, 212), (213, 237, 217), (206, 708, 728), (729, 709, 207), (730, 710, 208), (209, 711, 731), (206, 728, 218), (219, 729, 207), (220, 730, 208), (209, 731, 221), (194, 698, 224), (225, 699, 195), (224, 698, 196), (197, 699, 225), (704, 712, 716), (717, 713, 705), (718, 712, 706), (707, 713, 719), (210, 214, 226), (227, 215, 211), (228, 216, 212), (213, 217, 229), (210, 226, 198), (199, 227, 211), (200, 228, 212), (213, 229, 201), (198, 226, 720), (721, 227, 199), (720, 228, 200), (201, 229, 721), (198, 720, 204), (205, 721, 199), (204, 720, 200), (201, 721, 205), (184, 198, 204), (205, 199, 185), (204, 200, 184), (185, 201, 205), (184, 204, 180), (181, 205, 185), (176, 210, 198), (199, 211, 177), (200, 212, 176), (177, 213, 201), (176, 198, 184), (185, 199, 177), (184, 200, 176), (177, 201, 185), (186, 182, 202), (203, 183, 187), (694, 696, 700), (701, 697, 695), (702, 696, 694), (695, 697, 703), (178, 692, 708), (709, 693, 179), (710, 692, 178), (179, 693, 711), (178, 708, 206), (207, 709, 179), (208, 710, 178), (179, 711, 209), (176, 188, 190), (191, 189, 177), (192, 188, 176), (177, 189, 193), (176, 190, 210), (211, 191, 177), (212, 192, 176), (177, 193, 213), (178, 206, 190), (191, 207, 179), (192, 208, 178), (179, 209, 193), (178, 190, 188), (189, 191, 179), (188, 192, 178), (179, 193, 189), (668, 660, 120), (121, 661, 669), (122, 662, 670), (671, 663, 123), (668, 120, 168), (169, 121, 669), (170, 122, 670), (671, 123, 171), (608, 664, 672), (673, 665, 609), (674, 666, 610), (611, 667, 675), (608, 672, 604), (605, 673, 609), (606, 674, 610), (611, 675, 607), (164, 148, 156), (157, 149, 165), (158, 150, 166), (167, 151, 159), (148, 136, 156), (157, 137, 149), (158, 138, 150), (151, 139, 159), (656, 644, 652), (653, 645, 657), (654, 646, 658), (659, 647, 655), (656, 652, 676), (677, 653, 657), (678, 654, 658), (659, 655, 679), (160, 144, 640), (641, 145, 161), (642, 146, 162), (163, 147, 643), (160, 640, 648), (649, 641, 161), (650, 642, 162), (163, 643, 651), (688, 140, 620), (621, 141, 689), (622, 142, 690), (691, 143, 623), (140, 632, 620), (621, 633, 141), (622, 634, 142), (143, 635, 623), (680, 636, 628), (629, 637, 681), (630, 638, 682), (683, 639, 631), (680, 628, 684), (685, 629, 681), (686, 630, 682), (683, 631, 687), (72, 68, 114), (115, 69, 73), (114, 70, 74), (75, 71, 115), (72, 114, 112), (113, 115, 73), (112, 114, 74), (75, 115, 113), (76, 110, 116), (117, 111, 77), (116, 110, 78), (79, 111, 117), (76, 116, 64), (65, 117, 77), (66, 116, 78), (79, 117, 67), (80, 64, 108), (109, 65, 81), (108, 66, 82), (83, 67, 109), (64, 116, 108), (109, 117, 65), (108, 116, 66), (67, 117, 109), (80, 108, 114), (115, 109, 81), (114, 108, 82), (83, 109, 115), (80, 114, 68), (69, 115, 81), (70, 114, 82), (83, 115, 71), (88, 104, 602), (603, 105, 89), (602, 104, 90), (91, 105, 603), (88, 602, 598), (599, 603, 89), (600, 602, 90), (91, 603, 601), (76, 586, 110), (111, 587, 77), (110, 588, 78), (79, 589, 111), (586, 590, 110), (111, 591, 587), (110, 590, 588), (589, 591, 111), (84, 106, 100), (101, 107, 85), (100, 106, 86), (87, 107, 101), (84, 100, 96), (97, 101, 85), (98, 100, 86), (87, 101, 99), (88, 574, 578), (579, 575, 89), (578, 576, 90), (91, 577, 579), (88, 578, 104), (105, 579, 89), (104, 578, 90), (91, 579, 105), (28, 20, 574), (575, 21, 29), (576, 22, 30), (31, 23, 577), (28, 574, 88), (89, 575, 29), (90, 576, 30), (31, 577, 91), (32, 84, 96), (97, 85, 33), (98, 86, 34), (35, 87, 99), (32, 96, 570), (571, 97, 33), (572, 98, 34), (35, 99, 573), (40, 582, 76), (77, 583, 41), (78, 584, 42), (43, 585, 79), (582, 586, 76), (77, 587, 583), (78, 588, 584), (585, 589, 79), (28, 88, 598), (599, 89, 29), (600, 90, 30), (31, 91, 601), (28, 598, 594), (595, 599, 29), (596, 600, 30), (31, 601, 597), (36, 80, 68), (69, 81, 37), (70, 82, 38), (39, 83, 71), (36, 68, 48), (49, 69, 37), (50, 70, 38), (39, 71, 51), (36, 52, 80), (81, 53, 37), (82, 54, 38), (39, 55, 83), (52, 64, 80), (81, 65, 53), (82, 66, 54), (55, 67, 83), (40, 76, 52), (53, 77, 41), (54, 78, 42), (43, 79, 55), (76, 64, 52), (53, 65, 77), (54, 66, 78), (79, 67, 55), (44, 48, 68), (69, 49, 45), (70, 50, 46), (47, 51, 71), (44, 68, 72), (73, 69, 45), (74, 70, 46), (47, 71, 75), (6, 4, 48), (49, 4, 6), (50, 5, 7), (7, 5, 51), (6, 48, 44), (45, 49, 6), (46, 50, 7), (7, 51, 47), (8, 40, 52), (53, 41, 8), (54, 42, 9), (9, 43, 55), (8, 52, 2), (2, 53, 8), (3, 54, 9), (9, 55, 3), (10, 2, 52), (53, 2, 10), (54, 3, 11), (11, 3, 55), (10, 52, 36), (37, 53, 10), (38, 54, 11), (11, 55, 39), (10, 36, 48), (49, 37, 10), (50, 38, 11), (11, 39, 51), (10, 48, 4), (4, 49, 10), (5, 50, 11), (11, 51, 5), (594, 592, 14), (14, 592, 595), (15, 593, 596), (597, 593, 15), (594, 14, 28), (29, 14, 595), (30, 15, 596), (597, 15, 31), (8, 580, 40), (41, 580, 8), (42, 581, 9), (9, 581, 43), (580, 582, 40), (41, 583, 580), (42, 584, 581), (581, 585, 43), (12, 32, 570), (571, 33, 12), (572, 34, 13), (13, 35, 573), (12, 570, 18), (18, 571, 12), (19, 572, 13), (13, 573, 19), (14, 568, 20), (21, 568, 14), (22, 569, 15), (15, 569, 23), (14, 20, 28), (29, 21, 14), (30, 22, 15), (15, 23, 31)])
me_plane.polygons.foreach_set('use_smooth', [0, 0, 0, 0, 0, 0, 0, 0, 0, 0, 0, 0, 0, 0, 0, 0, 0, 0, 0, 0, 0, 0, 0, 0, 0, 0, 0, 0, 0, 0, 0, 0, 0, 0, 0, 0, 0, 0, 0, 0, 0, 0, 0, 0, 0, 0, 0, 0, 0, 0, 0, 0, 0, 0, 0, 0, 0, 0, 0, 0, 0, 0, 0, 0, 0, 0, 0, 0, 0, 0, 0, 0, 0, 0, 0, 0, 0, 0, 0, 0, 0, 0, 0, 0, 0, 0, 0, 0, 1, 1, 1, 1, 1, 1, 1, 1, 1, 1, 1, 1, 1, 1, 1, 1, 1, 1, 1, 1, 1, 1, 1, 1, 1, 1, 1, 1, 1, 1, 1, 1, 1, 1, 1, 1, 1, 1, 1, 1, 1, 1, 1, 1, 1, 1, 1, 1, 1, 1, 1, 1, 1, 1, 1, 1, 1, 1, 1, 1, 1, 1, 1, 1, 1, 1, 1, 1, 1, 1, 1, 1, 1, 1, 1, 1, 1, 1, 1, 1, 1, 1, 1, 1, 1, 1, 1, 1, 1, 1, 1, 1, 1, 1, 1, 1, 1, 1, 1, 1, 1, 1, 1, 1, 1, 1, 1, 1, 1, 1, 1, 1, 1, 1, 1, 1, 1, 1, 1, 1, 1, 1, 1, 1, 1, 1, 1, 1, 1, 1, 1, 1, 1, 1, 1, 1, 1, 1, 1, 1, 1, 1, 1, 1, 1, 1, 1, 1, 1, 1, 1, 1, 1, 1, 1, 1, 1, 1, 1, 1, 1, 1, 1, 1, 1, 1, 1, 1, 1, 1, 1, 1, 1, 1, 1, 1, 1, 1, 1, 1, 1, 1, 1, 1, 1, 1, 1, 1, 1, 1, 1, 1, 1, 1, 1, 1, 1, 1, 1, 1, 1, 1, 1, 1, 1, 1, 1, 1, 1, 1, 1, 1, 1, 1, 1, 1, 1, 1, 1, 1, 1, 1, 1, 1, 1, 1, 1, 1, 1, 1, 1, 1, 1, 1, 1, 1, 1, 1, 1, 1, 1, 1, 1, 1, 1, 1, 1, 1, 1, 1, 1, 1, 1, 1, 1, 1, 1, 1, 1, 1, 1, 1, 1, 1, 1, 1, 1, 1, 1, 1, 1, 1, 1, 1, 1, 1, 1, 1, 1, 1, 1, 1, 1, 1, 0, 0, 0, 0, 0, 0, 0, 0, 0, 0, 0, 0, 0, 0, 0, 0, 0, 0, 0, 0, 0, 0, 0, 0, 1, 1, 1, 1, 1, 1, 1, 1, 0, 0, 0, 0, 0, 0, 0, 0, 1, 1, 1, 1, 1, 1, 1, 1, 0, 0, 0, 0, 0, 0, 0, 0, 1, 1, 1, 1, 1, 1, 1, 1, 0, 0, 0, 0, 0, 0, 0, 0, 0, 0, 0, 0, 0, 0, 0, 0, 0, 0, 0, 0, 0, 0, 0, 0, 0, 0, 0, 0, 0, 0, 0, 0, 0, 0, 0, 0, 0, 0, 0, 0, 1, 1, 1, 1, 1, 1, 1, 1, 1, 1, 1, 1, 1, 1, 1, 1, 1, 1, 1, 1, 1, 1, 1, 1, 1, 1, 1, 1, 1, 1, 1, 1, 1, 1, 1, 1, 1, 1, 1, 1, 1, 1, 1, 1, 1, 1, 1, 1, 1, 1, 1, 1, 1, 1, 1, 1, 1, 1, 1, 1, 1, 1, 1, 1, 1, 1, 1, 1, 1, 1, 1, 1, 1, 1, 1, 1, 1, 1, 1, 1, 1, 1, 1, 1, 1, 1, 1, 1, 1, 1, 1, 1, 1, 1, 1, 1, 1, 1, 1, 1, 1, 1, 1, 1, 1, 1, 1, 1, 1, 1, 1, 1, 1, 1, 1, 1, 1, 1, 1, 1, 1, 1, 1, 1, 1, 1, 1, 1, 1, 1, 1, 1, 1, 1, 1, 1, 1, 1, 1, 1, 1, 1, 1, 1, 1, 1, 1, 1, 1, 1, 1, 1, 1, 1, 1, 1, 1, 1, 1, 1, 1, 1, 1, 1, 1, 1, 1, 1, 1, 1, 1, 1, 1, 1, 1, 1, 1, 1, 1, 1, 1, 1, 1, 1, 1, 1, 1, 1, 1, 1, 1, 1, 1, 1, 1, 1, 1, 1, 1, 1, 1, 1, 1, 1, 1, 1, 1, 1, 1, 1, 1, 1, 1, 1, 1, 1, 1, 1, 1, 1, 1, 1, 1, 1, 1, 1, 1, 1, 1, 1, 1, 1, 1, 1, 1, 1, 1, 1, 1, 1, 1, 1, 1, 1, 1, 1, 1, 1, 1, 1, 1, 1, 1, 1, 1, 1, 1, 1, 1, 1, 1, 1, 1, 1, 1, 1, 1, 1, 1, 1, 1, 1, 1, 1, 1, 1, 1, 1, 1, 1, 1, 1, 1, 1, 0, 0, 0, 0, 0, 0, 0, 0, 0, 0, 0, 0, 0, 0, 0, 0, 0, 0, 0, 0, 0, 0, 0, 0, 0, 0, 0, 0, 0, 0, 0, 0, 0, 0, 0, 0, 0, 0, 0, 0, 0, 0, 0, 0, 0, 0, 0, 0, 0, 0, 0, 0, 0, 0, 0, 0, 1, 1, 1, 1, 1, 1, 1, 1, 1, 1, 1, 1, 1, 1, 1, 1, 1, 1, 1, 1, 1, 1, 1, 1, 1, 1, 1, 1, 1, 1, 1, 1, 1, 1, 1, 1, 1, 1, 1, 1, 1, 1, 1, 1, 1, 1, 1, 1, 0, 0, 0, 0, 0, 0, 0, 0, 1, 1, 1, 1, 1, 1, 1, 1, 1, 1, 1, 1, 1, 1, 1, 1, 0, 0, 0, 0, 0, 0, 0, 0, 1, 1, 1, 1, 1, 1, 1, 1, 1, 1, 1, 1, 1, 1, 1, 1, 1, 1, 1, 1, 1, 1, 1, 1, 1, 1, 1, 1, 1, 1, 1, 1, 1, 1, 1, 1, 1, 1, 1, 1, 1, 1, 1, 1, 1, 1, 1, 1, 1, 1, 1, 1, 1, 1, 1, 1, 1, 1, 1, 1, 1, 1, 1, 1, 1, 1, 1, 1, 1, 1, 1, 1, 1, 1, 1, 1, 1, 1, 1, 1, 1, 1, 1, 1, 1, 1, 1, 1, 1, 1, 1, 1, 1, 1, 1, 1, 0, 0, 0, 0, 0, 0, 0, 0, 1, 1, 1, 1, 1, 1, 1, 1])
me_plane.polygons.foreach_set('material_index', [0, 0, 0, 0, 0, 0, 0, 0, 0, 0, 0, 0, 0, 0, 0, 0, 0, 0, 0, 0, 0, 0, 0, 0, 0, 0, 0, 0, 0, 0, 0, 0, 0, 0, 0, 0, 0, 0, 0, 0, 0, 0, 0, 0, 0, 0, 0, 0, 0, 0, 0, 0, 0, 0, 0, 0, 0, 0, 0, 0, 0, 0, 0, 0, 0, 0, 0, 0, 0, 0, 0, 0, 0, 0, 0, 0, 0, 0, 0, 0, 0, 0, 0, 0, 0, 0, 0, 0, 0, 0, 0, 0, 0, 0, 0, 0, 0, 0, 0, 0, 0, 0, 0, 0, 0, 0, 0, 0, 0, 0, 0, 0, 0, 0, 0, 0, 0, 0, 0, 0, 0, 0, 0, 0, 0, 0, 0, 0, 0, 0, 0, 0, 0, 0, 0, 0, 0, 0, 0, 0, 0, 0, 0, 0, 0, 0, 0, 0, 0, 0, 0, 0, 0, 0, 0, 0, 0, 0, 0, 0, 0, 0, 0, 0, 0, 0, 0, 0, 0, 0, 0, 0, 0, 0, 0, 0, 0, 0, 0, 0, 0, 0, 0, 0, 0, 0, 0, 0, 0, 0, 0, 0, 0, 0, 0, 0, 0, 0, 0, 0, 0, 0, 0, 0, 0, 0, 0, 0, 0, 0, 0, 0, 0, 0, 0, 0, 0, 0, 0, 0, 0, 0, 0, 0, 0, 0, 0, 0, 0, 0, 0, 0, 0, 0, 0, 0, 0, 0, 0, 0, 0, 0, 0, 0, 0, 0, 0, 0, 0, 0, 0, 0, 0, 0, 0, 0, 0, 0, 0, 0, 0, 0, 0, 0, 0, 0, 0, 0, 0, 0, 0, 0, 0, 0, 0, 0, 0, 0, 0, 0, 0, 0, 0, 0, 0, 0, 0, 0, 0, 0, 0, 0, 0, 0, 0, 0, 0, 0, 0, 0, 0, 0, 0, 0, 0, 0, 0, 0, 0, 0, 0, 0, 0, 0, 0, 0, 0, 0, 0, 0, 0, 0, 0, 0, 0, 0, 0, 0, 0, 0, 0, 0, 0, 0, 0, 0, 0, 0, 0, 0, 0, 0, 0, 0, 0, 0, 0, 0, 0, 0, 0, 0, 0, 0, 0, 0, 0, 0, 0, 0, 0, 0, 0, 0, 0, 0, 0, 0, 0, 0, 0, 0, 0, 0, 0, 0, 0, 0, 0, 0, 0, 0, 0, 0, 0, 0, 0, 0, 0, 0, 0, 0, 0, 0, 0, 0, 0, 0, 0, 0, 0, 0, 0, 0, 0, 0, 0, 0, 0, 0, 0, 0, 0, 0, 0, 0, 0, 0, 0, 0, 0, 0, 0, 0, 0, 0, 0, 0, 0, 0, 0, 0, 0, 0, 0, 0, 1, 1, 1, 1, 1, 1, 1, 1, 1, 1, 1, 1, 1, 1, 1, 1, 1, 1, 1, 1, 1, 1, 1, 1, 0, 0, 0, 0, 0, 0, 0, 0, 0, 0, 0, 0, 0, 0, 0, 0, 0, 0, 0, 0, 0, 0, 0, 0, 0, 0, 0, 0, 0, 0, 0, 0, 0, 0, 0, 0, 0, 0, 0, 0, 0, 0, 0, 0, 0, 0, 0, 0, 0, 0, 0, 0, 0, 0, 0, 0, 0, 0, 0, 0, 0, 0, 0, 0, 0, 0, 0, 0, 0, 0, 0, 0, 0, 0, 0, 0, 0, 0, 0, 0, 0, 0, 0, 0, 0, 0, 0, 0, 0, 0, 0, 0, 0, 0, 0, 0, 0, 0, 0, 0, 0, 0, 0, 0, 0, 0, 0, 0, 0, 0, 0, 0, 0, 0, 0, 0, 0, 0, 0, 0, 0, 0, 0, 0, 0, 0, 0, 0, 0, 0, 0, 0, 0, 0, 0, 0, 0, 0, 0, 0, 0, 0, 0, 0, 0, 0, 0, 0, 0, 0, 0, 0, 0, 0, 0, 0, 0, 0, 0, 0, 0, 0, 0, 0, 0, 0, 0, 0, 0, 0, 0, 0, 0, 0, 0, 0, 0, 0, 0, 0, 0, 0, 0, 0, 0, 0, 0, 0, 0, 0, 0, 0, 0, 0, 0, 0, 0, 0, 0, 0, 0, 0, 0, 0, 0, 0, 0, 0, 0, 0, 0, 0, 0, 0, 0, 0, 0, 0, 0, 0, 0, 0, 0, 0, 0, 0, 0, 0, 0, 0, 0, 0, 0, 0, 0, 0, 0, 0, 0, 0, 0, 0, 0, 0, 0, 0, 0, 0, 0, 0, 0, 0, 0, 0, 0, 0, 0, 0, 0, 0, 0, 0, 0, 0, 0, 0, 0, 0, 0, 0, 0, 0, 0, 0, 0, 0, 0, 0, 0, 0, 0, 0, 0, 0, 0, 0, 0, 0, 0, 0, 0, 0, 0, 0, 0, 0, 0, 0, 0, 0, 0, 0, 0, 0, 0, 0, 0, 0, 0, 0, 0, 0, 0, 0, 0, 0, 0, 0, 0, 0, 0, 0, 0, 0, 0, 0, 0, 0, 0, 0, 0, 0, 0, 0, 0, 0, 0, 0, 0, 0, 0, 0, 0, 0, 0, 0, 0, 0, 0, 0, 0, 0, 0, 0, 0, 0, 0, 0, 0, 0, 0, 0, 0, 0, 0, 0, 0, 0, 0, 0, 0, 0, 0, 0, 0, 0, 0, 0, 0, 0, 0, 0, 0, 0, 0, 0, 0, 0, 0, 0, 0, 0, 0, 0, 0, 0, 0, 0, 0, 0, 0, 0, 0, 0, 1, 1, 1, 1, 1, 1, 1, 1, 0, 0, 0, 0, 0, 0, 0, 0, 0, 0, 0, 0, 0, 0, 0, 0, 1, 1, 1, 1, 1, 1, 1, 1, 0, 0, 0, 0, 0, 0, 0, 0, 0, 0, 0, 0, 0, 0, 0, 0, 0, 0, 0, 0, 0, 0, 0, 0, 0, 0, 0, 0, 0, 0, 0, 0, 0, 0, 0, 0, 0, 0, 0, 0, 0, 0, 0, 0, 0, 0, 0, 0, 0, 0, 0, 0, 0, 0, 0, 0, 0, 0, 0, 0, 0, 0, 0, 0, 0, 0, 0, 0, 0, 0, 0, 0, 0, 0, 0, 0, 0, 0, 0, 0, 0, 0, 0, 0, 0, 0, 0, 0, 0, 0, 0, 0, 0, 0, 0, 0, 1, 1, 1, 1, 1, 1, 1, 1, 0, 0, 0, 0, 0, 0, 0, 0])
me_plane.materials.append(mat_shiny)
me_plane.materials.append(mat_black)
me_plane.use_remesh_preserve_volume = False
me_plane.use_remesh_preserve_attributes = False
me_plane.use_mirror_vertex_groups = False
me_plane.update()

# ---- objects
ob_interceptor = bpy.data.objects.new('Interceptor', me_plane)
ob_lamp = bpy.data.objects.new('Lamp', light_lamp)
ob_camera = bpy.data.objects.new('Camera', cam_camera)

# ---- transforms, parenting, visibility, modifiers, constraints
ob_interceptor.location = (0.0, 0.0, 0.0)
ob_interceptor.lineart.crease_threshold = 0.0
ob_lamp.location = (4.076, 1.005, 5.904)
ob_lamp.rotation_euler = (0.6503, 0.05522, 1.866)
ob_lamp.lock_rotations_4d = False
ob_lamp.empty_display_type = 'ARROWS'
ob_lamp.color = (0.0, 0.0, 0.0, 0.0)
ob_lamp.lineart.crease_threshold = 0.0
ob_camera.location = (7.481, -6.508, 5.344)
ob_camera.rotation_euler = (1.109, 0.01082, 0.8149)
ob_camera.lock_rotations_4d = False
ob_camera.empty_display_type = 'ARROWS'
ob_camera.color = (0.0, 0.0, 0.0, 0.0)
ob_camera.display_type = 'WIRE'
ob_camera.lineart.crease_threshold = 0.0

# ---- collection membership
col_collection_1.objects.link(ob_interceptor)
col_collection_1.objects.link(ob_lamp)
col_collection_1.objects.link(ob_camera)

# ---- scene / render settings (as saved in the file)
scene.camera = ob_camera
scene.frame_start = 1; scene.frame_end = 250; scene.frame_set(1)
scene.render.engine = 'BLENDER_EEVEE_NEXT'
scene.render.image_settings.color_mode = 'RGB'
scene.render.image_settings.compression = 90
scene.render.resolution_percentage = 50
scene.render.dither_intensity = 0.0
scene.render.bake_margin = 2
scene.render.bake_bias = 0.0
scene.cycles.use_denoising = False
scene.cycles.samples = 10
scene.cycles.sampling_pattern = 'TABULATED_SOBOL'
scene.cycles.light_sampling_threshold = 0.0
scene.cycles.use_adaptive_sampling = False
scene.cycles.use_light_tree = False
scene.cycles.blur_glossy = 0.0
scene.cycles.volume_bounces = 1
scene.cycles.pixel_filter_type = 'GAUSSIAN'
scene.cycles.sample_clamp_indirect = 0.0
scene.view_settings.view_transform = 'Standard'
bpy.context.view_layer.update()

